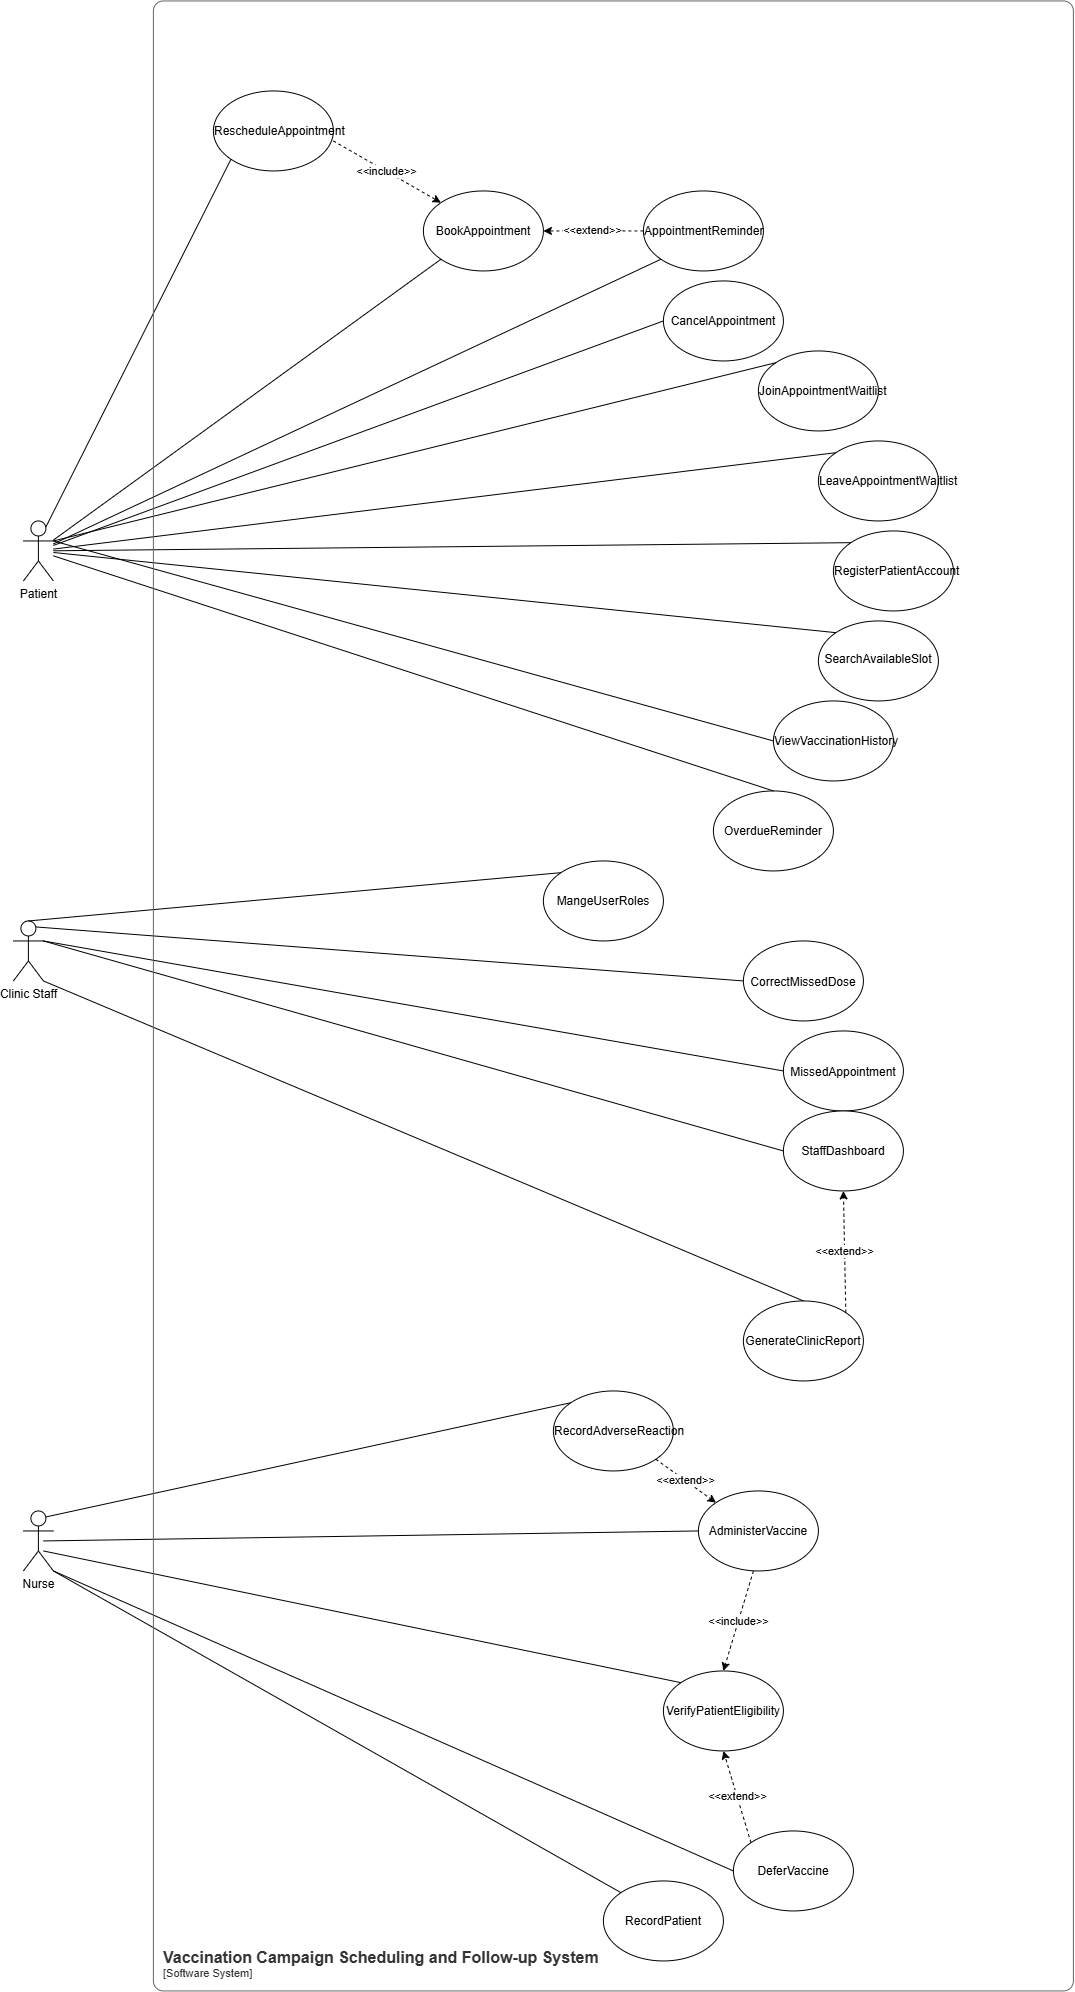

The diagram above was exported from draw.io. Its source (the exported page's mxGraphModel, read from the mxfile embedded in the PNG):
<mxGraphModel dx="2287" dy="1932" grid="1" gridSize="10" guides="1" tooltips="1" connect="1" arrows="1" fold="1" page="1" pageScale="1" pageWidth="850" pageHeight="1100" math="0" shadow="0">
  <root>
    <mxCell id="0" />
    <mxCell id="1" parent="0" />
    <mxCell id="g0s-ASX_FE6svPNIKibi-5" parent="1" style="shape=umlActor;verticalLabelPosition=bottom;verticalAlign=top;html=1;outlineConnect=0;" value="Patient&lt;div&gt;&lt;br&gt;&lt;/div&gt;" vertex="1">
      <mxGeometry height="60" width="30" x="-370" y="140" as="geometry" />
    </mxCell>
    <mxCell id="g0s-ASX_FE6svPNIKibi-6" parent="1" style="shape=umlActor;verticalLabelPosition=bottom;verticalAlign=top;html=1;outlineConnect=0;" value="Clinic Staff" vertex="1">
      <mxGeometry height="60" width="30" x="-380" y="540" as="geometry" />
    </mxCell>
    <mxCell id="g0s-ASX_FE6svPNIKibi-7" parent="1" style="shape=umlActor;verticalLabelPosition=bottom;verticalAlign=top;html=1;outlineConnect=0;" value="Nurse" vertex="1">
      <mxGeometry height="60" width="30" x="-370" y="1130" as="geometry" />
    </mxCell>
    <mxCell id="g0s-ASX_FE6svPNIKibi-10" parent="1" style="ellipse;whiteSpace=wrap;html=1;shapeInside=1;" value="CancelAppointment" vertex="1">
      <mxGeometry height="80" width="120" x="270" y="-100" as="geometry" />
    </mxCell>
    <mxCell id="g0s-ASX_FE6svPNIKibi-11" parent="1" style="ellipse;whiteSpace=wrap;html=1;shapeInside=1;" value="JoinAppointmentWaitlist&lt;div&gt;&lt;br/&gt;&lt;/div&gt;" vertex="1">
      <mxGeometry height="80" width="120" x="365" y="-30" as="geometry" />
    </mxCell>
    <mxCell id="g0s-ASX_FE6svPNIKibi-12" parent="1" style="ellipse;whiteSpace=wrap;html=1;shapeInside=1;" value="LeaveAppointmentWaitlist" vertex="1">
      <mxGeometry height="80" width="120" x="425" y="60" as="geometry" />
    </mxCell>
    <mxCell id="g0s-ASX_FE6svPNIKibi-13" parent="1" style="ellipse;whiteSpace=wrap;html=1;shapeInside=1;" value="RegisterPatientAccount" vertex="1">
      <mxGeometry height="80" width="120" x="440" y="150" as="geometry" />
    </mxCell>
    <mxCell id="g0s-ASX_FE6svPNIKibi-14" parent="1" style="ellipse;whiteSpace=wrap;html=1;shapeInside=1;" value="SearchAvailableSlot" vertex="1">
      <mxGeometry height="80" width="120" x="425" y="240" as="geometry" />
    </mxCell>
    <mxCell id="g0s-ASX_FE6svPNIKibi-15" parent="1" style="ellipse;whiteSpace=wrap;html=1;shapeInside=1;" value="BookAppointment" vertex="1">
      <mxGeometry height="80" width="120" x="30" y="-190" as="geometry" />
    </mxCell>
    <mxCell id="g0s-ASX_FE6svPNIKibi-16" parent="1" style="ellipse;whiteSpace=wrap;html=1;shapeInside=1;" value="RescheduleAppointment" vertex="1">
      <mxGeometry height="80" width="120" x="-180" y="-290" as="geometry" />
    </mxCell>
    <mxCell id="g0s-ASX_FE6svPNIKibi-17" parent="1" style="ellipse;whiteSpace=wrap;html=1;shapeInside=1;" value="ViewVaccinationHistory" vertex="1">
      <mxGeometry height="80" width="120" x="380" y="320" as="geometry" />
    </mxCell>
    <mxCell id="g0s-ASX_FE6svPNIKibi-18" parent="1" style="ellipse;whiteSpace=wrap;html=1;shapeInside=1;" value="AppointmentReminder&lt;div&gt;&lt;br/&gt;&lt;/div&gt;" vertex="1">
      <mxGeometry height="80" width="120" x="250" y="-190" as="geometry" />
    </mxCell>
    <mxCell id="g0s-ASX_FE6svPNIKibi-19" parent="1" style="ellipse;whiteSpace=wrap;html=1;shapeInside=1;" value="OverdueReminder&lt;div&gt;&lt;br/&gt;&lt;/div&gt;" vertex="1">
      <mxGeometry height="80" width="120" x="320" y="410" as="geometry" />
    </mxCell>
    <mxCell id="g0s-ASX_FE6svPNIKibi-36" parent="1" style="ellipse;whiteSpace=wrap;html=1;shapeInside=1;" value="CorrectMissedDose" vertex="1">
      <mxGeometry height="80" width="120" x="350" y="560" as="geometry" />
    </mxCell>
    <mxCell id="g0s-ASX_FE6svPNIKibi-38" parent="1" style="ellipse;whiteSpace=wrap;html=1;shapeInside=1;" value="MissedAppointment&lt;div&gt;&lt;br/&gt;&lt;/div&gt;" vertex="1">
      <mxGeometry height="80" width="120" x="390" y="650" as="geometry" />
    </mxCell>
    <mxCell id="g0s-ASX_FE6svPNIKibi-39" parent="1" style="ellipse;whiteSpace=wrap;html=1;shapeInside=1;" value="StaffDashboard" vertex="1">
      <mxGeometry height="80" width="120" x="390" y="730" as="geometry" />
    </mxCell>
    <mxCell id="g0s-ASX_FE6svPNIKibi-40" parent="1" style="ellipse;whiteSpace=wrap;html=1;shapeInside=1;" value="MangeUserRoles" vertex="1">
      <mxGeometry height="80" width="120" x="150" y="480" as="geometry" />
    </mxCell>
    <mxCell id="g0s-ASX_FE6svPNIKibi-41" parent="1" style="ellipse;whiteSpace=wrap;html=1;shapeInside=1;" value="GenerateClinicReport&lt;div&gt;&lt;br/&gt;&lt;/div&gt;" vertex="1">
      <mxGeometry height="80" width="120" x="350" y="920" as="geometry" />
    </mxCell>
    <mxCell id="g0s-ASX_FE6svPNIKibi-47" parent="1" style="ellipse;whiteSpace=wrap;html=1;shapeInside=1;" value="AdministerVaccine" vertex="1">
      <mxGeometry height="80" width="120" x="305" y="1110" as="geometry" />
    </mxCell>
    <mxCell id="g0s-ASX_FE6svPNIKibi-48" parent="1" style="ellipse;whiteSpace=wrap;html=1;shapeInside=1;" value="VerifyPatientEligibility" vertex="1">
      <mxGeometry height="80" width="120" x="270" y="1290" as="geometry" />
    </mxCell>
    <mxCell id="g0s-ASX_FE6svPNIKibi-49" parent="1" style="ellipse;whiteSpace=wrap;html=1;shapeInside=1;" value="RecordPatient&lt;div&gt;&lt;br/&gt;&lt;/div&gt;" vertex="1">
      <mxGeometry height="80" width="120" x="210" y="1500" as="geometry" />
    </mxCell>
    <mxCell id="g0s-ASX_FE6svPNIKibi-50" parent="1" style="ellipse;whiteSpace=wrap;html=1;shapeInside=1;" value="DeferVaccine&lt;div&gt;&lt;br/&gt;&lt;/div&gt;" vertex="1">
      <mxGeometry height="80" width="120" x="340" y="1450" as="geometry" />
    </mxCell>
    <mxCell id="g0s-ASX_FE6svPNIKibi-51" parent="1" style="ellipse;whiteSpace=wrap;html=1;shapeInside=1;" value="RecordAdverseReaction&lt;div&gt;&lt;br/&gt;&lt;/div&gt;" vertex="1">
      <mxGeometry height="80" width="120" x="160" y="1010" as="geometry" />
    </mxCell>
    <mxCell id="g0s-ASX_FE6svPNIKibi-57" edge="1" parent="1" source="g0s-ASX_FE6svPNIKibi-5" style="endArrow=none;html=1;rounded=0;entryX=0;entryY=1;entryDx=0;entryDy=0;exitX=0.75;exitY=0.1;exitDx=0;exitDy=0;exitPerimeter=0;" target="g0s-ASX_FE6svPNIKibi-16" value="">
      <mxGeometry height="50" relative="1" width="50" as="geometry">
        <mxPoint x="-70" y="210" as="sourcePoint" />
        <mxPoint x="-20" y="160" as="targetPoint" />
      </mxGeometry>
    </mxCell>
    <mxCell id="g0s-ASX_FE6svPNIKibi-63" edge="1" parent="1" source="g0s-ASX_FE6svPNIKibi-5" style="endArrow=none;html=1;rounded=0;entryX=0;entryY=0.5;entryDx=0;entryDy=0;exitX=1;exitY=0.3333333333333333;exitDx=0;exitDy=0;exitPerimeter=0;" target="g0s-ASX_FE6svPNIKibi-17" value="">
      <mxGeometry height="50" relative="1" width="50" as="geometry">
        <mxPoint x="-60" y="210" as="sourcePoint" />
        <mxPoint x="-10" y="160" as="targetPoint" />
      </mxGeometry>
    </mxCell>
    <mxCell id="g0s-ASX_FE6svPNIKibi-64" edge="1" parent="1" source="g0s-ASX_FE6svPNIKibi-5" style="endArrow=none;html=1;rounded=0;entryX=0;entryY=0.5;entryDx=0;entryDy=0;" target="g0s-ASX_FE6svPNIKibi-10" value="">
      <mxGeometry height="50" relative="1" width="50" as="geometry">
        <mxPoint x="-50" y="220" as="sourcePoint" />
        <mxPoint y="170" as="targetPoint" />
      </mxGeometry>
    </mxCell>
    <mxCell id="g0s-ASX_FE6svPNIKibi-65" edge="1" parent="1" source="g0s-ASX_FE6svPNIKibi-5" style="endArrow=none;html=1;rounded=0;entryX=0;entryY=0;entryDx=0;entryDy=0;exitX=1;exitY=0.3333333333333333;exitDx=0;exitDy=0;exitPerimeter=0;" target="g0s-ASX_FE6svPNIKibi-11" value="">
      <mxGeometry height="50" relative="1" width="50" as="geometry">
        <mxPoint x="-40" y="230" as="sourcePoint" />
        <mxPoint x="10" y="180" as="targetPoint" />
      </mxGeometry>
    </mxCell>
    <mxCell id="g0s-ASX_FE6svPNIKibi-66" edge="1" parent="1" source="g0s-ASX_FE6svPNIKibi-5" style="endArrow=none;html=1;rounded=0;entryX=0;entryY=0;entryDx=0;entryDy=0;" target="g0s-ASX_FE6svPNIKibi-12" value="">
      <mxGeometry height="50" relative="1" width="50" as="geometry">
        <mxPoint x="-40" y="240" as="sourcePoint" />
        <mxPoint x="10" y="190" as="targetPoint" />
      </mxGeometry>
    </mxCell>
    <mxCell id="g0s-ASX_FE6svPNIKibi-67" edge="1" parent="1" source="g0s-ASX_FE6svPNIKibi-5" style="endArrow=none;html=1;rounded=0;entryX=0;entryY=0;entryDx=0;entryDy=0;" target="g0s-ASX_FE6svPNIKibi-13" value="">
      <mxGeometry height="50" relative="1" width="50" as="geometry">
        <mxPoint x="-40" y="255" as="sourcePoint" />
        <mxPoint x="10" y="205" as="targetPoint" />
      </mxGeometry>
    </mxCell>
    <mxCell id="g0s-ASX_FE6svPNIKibi-68" edge="1" parent="1" source="g0s-ASX_FE6svPNIKibi-5" style="endArrow=none;html=1;rounded=0;entryX=0;entryY=0;entryDx=0;entryDy=0;" target="g0s-ASX_FE6svPNIKibi-14" value="">
      <mxGeometry height="50" relative="1" width="50" as="geometry">
        <mxPoint x="-40" y="270" as="sourcePoint" />
        <mxPoint x="10" y="220" as="targetPoint" />
      </mxGeometry>
    </mxCell>
    <mxCell id="g0s-ASX_FE6svPNIKibi-69" edge="1" parent="1" source="g0s-ASX_FE6svPNIKibi-5" style="endArrow=none;html=1;rounded=0;entryX=0;entryY=1;entryDx=0;entryDy=0;" target="g0s-ASX_FE6svPNIKibi-15" value="">
      <mxGeometry height="50" relative="1" width="50" as="geometry">
        <mxPoint x="-40" y="290" as="sourcePoint" />
        <mxPoint x="10" y="240" as="targetPoint" />
      </mxGeometry>
    </mxCell>
    <mxCell id="g0s-ASX_FE6svPNIKibi-70" edge="1" parent="1" source="g0s-ASX_FE6svPNIKibi-5" style="endArrow=none;html=1;rounded=0;entryX=0.5;entryY=0;entryDx=0;entryDy=0;" target="g0s-ASX_FE6svPNIKibi-19" value="">
      <mxGeometry height="50" relative="1" width="50" as="geometry">
        <mxPoint x="-40" y="305" as="sourcePoint" />
        <mxPoint x="10" y="255" as="targetPoint" />
      </mxGeometry>
    </mxCell>
    <mxCell id="g0s-ASX_FE6svPNIKibi-71" edge="1" parent="1" source="g0s-ASX_FE6svPNIKibi-5" style="endArrow=none;html=1;rounded=0;entryX=0;entryY=1;entryDx=0;entryDy=0;" target="g0s-ASX_FE6svPNIKibi-18" value="">
      <mxGeometry height="50" relative="1" width="50" as="geometry">
        <mxPoint x="-50" y="320" as="sourcePoint" />
        <mxPoint y="270" as="targetPoint" />
      </mxGeometry>
    </mxCell>
    <mxCell id="g0s-ASX_FE6svPNIKibi-72" edge="1" parent="1" source="g0s-ASX_FE6svPNIKibi-6" style="endArrow=none;html=1;rounded=0;entryX=0;entryY=0.5;entryDx=0;entryDy=0;exitX=0.75;exitY=0.1;exitDx=0;exitDy=0;exitPerimeter=0;" target="g0s-ASX_FE6svPNIKibi-36" value="">
      <mxGeometry height="50" relative="1" width="50" as="geometry">
        <mxPoint x="-50" y="980" as="sourcePoint" />
        <mxPoint y="930" as="targetPoint" />
      </mxGeometry>
    </mxCell>
    <mxCell id="g0s-ASX_FE6svPNIKibi-76" edge="1" parent="1" source="g0s-ASX_FE6svPNIKibi-6" style="endArrow=none;html=1;rounded=0;entryX=0;entryY=0.5;entryDx=0;entryDy=0;exitX=1;exitY=0.3333333333333333;exitDx=0;exitDy=0;exitPerimeter=0;" target="g0s-ASX_FE6svPNIKibi-38" value="">
      <mxGeometry height="50" relative="1" width="50" as="geometry">
        <mxPoint x="-310" y="660" as="sourcePoint" />
        <mxPoint x="-260" y="610" as="targetPoint" />
      </mxGeometry>
    </mxCell>
    <mxCell id="g0s-ASX_FE6svPNIKibi-77" edge="1" parent="1" source="g0s-ASX_FE6svPNIKibi-6" style="endArrow=none;html=1;rounded=0;entryX=0;entryY=0.5;entryDx=0;entryDy=0;exitX=1;exitY=0.3333333333333333;exitDx=0;exitDy=0;exitPerimeter=0;" target="g0s-ASX_FE6svPNIKibi-39" value="">
      <mxGeometry height="50" relative="1" width="50" as="geometry">
        <mxPoint x="-310" y="680" as="sourcePoint" />
        <mxPoint x="-260" y="630" as="targetPoint" />
      </mxGeometry>
    </mxCell>
    <mxCell id="g0s-ASX_FE6svPNIKibi-78" edge="1" parent="1" source="g0s-ASX_FE6svPNIKibi-6" style="endArrow=none;html=1;rounded=0;entryX=0;entryY=0;entryDx=0;entryDy=0;exitX=0.5;exitY=0;exitDx=0;exitDy=0;exitPerimeter=0;" target="g0s-ASX_FE6svPNIKibi-40" value="">
      <mxGeometry height="50" relative="1" width="50" as="geometry">
        <mxPoint x="-290" y="700" as="sourcePoint" />
        <mxPoint x="-240" y="650" as="targetPoint" />
      </mxGeometry>
    </mxCell>
    <mxCell id="g0s-ASX_FE6svPNIKibi-79" edge="1" parent="1" source="g0s-ASX_FE6svPNIKibi-6" style="endArrow=none;html=1;rounded=0;entryX=0.5;entryY=0;entryDx=0;entryDy=0;exitX=1;exitY=1;exitDx=0;exitDy=0;exitPerimeter=0;" target="g0s-ASX_FE6svPNIKibi-41" value="">
      <mxGeometry height="50" relative="1" width="50" as="geometry">
        <mxPoint x="-300" y="720" as="sourcePoint" />
        <mxPoint x="-250" y="670" as="targetPoint" />
      </mxGeometry>
    </mxCell>
    <mxCell id="g0s-ASX_FE6svPNIKibi-82" edge="1" parent="1" source="g0s-ASX_FE6svPNIKibi-7" style="endArrow=none;html=1;rounded=0;exitX=1;exitY=1;exitDx=0;exitDy=0;exitPerimeter=0;entryX=0;entryY=0.5;entryDx=0;entryDy=0;" target="g0s-ASX_FE6svPNIKibi-50" value="">
      <mxGeometry height="50" relative="1" width="50" as="geometry">
        <mxPoint x="170" y="1050" as="sourcePoint" />
        <mxPoint x="220" y="1000" as="targetPoint" />
      </mxGeometry>
    </mxCell>
    <mxCell id="g0s-ASX_FE6svPNIKibi-83" edge="1" parent="1" style="endArrow=none;html=1;rounded=0;entryX=0;entryY=0.5;entryDx=0;entryDy=0;" target="g0s-ASX_FE6svPNIKibi-47" value="">
      <mxGeometry height="50" relative="1" width="50" as="geometry">
        <mxPoint x="-350" y="1160" as="sourcePoint" />
        <mxPoint x="-300" y="1110" as="targetPoint" />
      </mxGeometry>
    </mxCell>
    <mxCell id="g0s-ASX_FE6svPNIKibi-84" edge="1" parent="1" style="endArrow=none;html=1;rounded=0;entryX=0;entryY=0;entryDx=0;entryDy=0;" target="g0s-ASX_FE6svPNIKibi-48" value="">
      <mxGeometry height="50" relative="1" width="50" as="geometry">
        <mxPoint x="-350" y="1170" as="sourcePoint" />
        <mxPoint x="-300" y="1120" as="targetPoint" />
      </mxGeometry>
    </mxCell>
    <mxCell id="g0s-ASX_FE6svPNIKibi-85" edge="1" parent="1" source="g0s-ASX_FE6svPNIKibi-7" style="endArrow=none;html=1;rounded=0;entryX=0;entryY=0;entryDx=0;entryDy=0;exitX=1;exitY=1;exitDx=0;exitDy=0;exitPerimeter=0;" target="g0s-ASX_FE6svPNIKibi-49" value="">
      <mxGeometry height="50" relative="1" width="50" as="geometry">
        <mxPoint x="-340" y="1185" as="sourcePoint" />
        <mxPoint x="-290" y="1135" as="targetPoint" />
      </mxGeometry>
    </mxCell>
    <mxCell id="g0s-ASX_FE6svPNIKibi-86" edge="1" parent="1" source="g0s-ASX_FE6svPNIKibi-7" style="endArrow=none;html=1;rounded=0;entryX=0;entryY=0;entryDx=0;entryDy=0;exitX=0.75;exitY=0.1;exitDx=0;exitDy=0;exitPerimeter=0;" target="g0s-ASX_FE6svPNIKibi-51" value="">
      <mxGeometry height="50" relative="1" width="50" as="geometry">
        <mxPoint x="-350" y="1200" as="sourcePoint" />
        <mxPoint x="-300" y="1150" as="targetPoint" />
      </mxGeometry>
    </mxCell>
    <mxCell id="g0s-ASX_FE6svPNIKibi-89" edge="1" parent="1" style="endArrow=classic;html=1;rounded=0;entryX=0;entryY=0;entryDx=0;entryDy=0;dashed=1;" target="g0s-ASX_FE6svPNIKibi-15" value="&amp;lt;&amp;lt;include&amp;gt;&amp;gt;">
      <mxGeometry height="50" relative="1" width="50" as="geometry">
        <mxPoint x="-60" y="-240" as="sourcePoint" />
        <mxPoint x="20" y="-330" as="targetPoint" />
      </mxGeometry>
    </mxCell>
    <mxCell id="g0s-ASX_FE6svPNIKibi-91" edge="1" parent="1" style="endArrow=classic;html=1;rounded=0;entryX=0.5;entryY=0;entryDx=0;entryDy=0;dashed=1;" target="g0s-ASX_FE6svPNIKibi-48" value="&amp;lt;&amp;lt;include&amp;gt;&amp;gt;">
      <mxGeometry height="50" relative="1" width="50" as="geometry">
        <mxPoint x="360" y="1190" as="sourcePoint" />
        <mxPoint x="410" y="1140" as="targetPoint" />
      </mxGeometry>
    </mxCell>
    <mxCell id="g0s-ASX_FE6svPNIKibi-92" edge="1" parent="1" source="g0s-ASX_FE6svPNIKibi-18" style="endArrow=classic;html=1;rounded=0;entryX=1;entryY=0.5;entryDx=0;entryDy=0;dashed=1;exitX=0;exitY=0.5;exitDx=0;exitDy=0;" target="g0s-ASX_FE6svPNIKibi-15" value="&amp;lt;&amp;lt;extend&amp;gt;&amp;gt;">
      <mxGeometry height="50" relative="1" width="50" as="geometry">
        <mxPoint x="150" y="-150" as="sourcePoint" />
        <mxPoint x="230" y="-180" as="targetPoint" />
      </mxGeometry>
    </mxCell>
    <mxCell id="g0s-ASX_FE6svPNIKibi-93" edge="1" parent="1" source="g0s-ASX_FE6svPNIKibi-41" style="endArrow=classic;html=1;rounded=0;entryX=0.5;entryY=1;entryDx=0;entryDy=0;dashed=1;exitX=1;exitY=0;exitDx=0;exitDy=0;" target="g0s-ASX_FE6svPNIKibi-39" value="&amp;lt;&amp;lt;extend&amp;gt;&amp;gt;">
      <mxGeometry height="50" relative="1" width="50" as="geometry">
        <mxPoint x="460" y="810" as="sourcePoint" />
        <mxPoint x="520" y="850" as="targetPoint" />
      </mxGeometry>
    </mxCell>
    <mxCell id="g0s-ASX_FE6svPNIKibi-94" edge="1" parent="1" source="g0s-ASX_FE6svPNIKibi-50" style="endArrow=classic;html=1;rounded=0;entryX=0.5;entryY=1;entryDx=0;entryDy=0;dashed=1;exitX=0;exitY=0;exitDx=0;exitDy=0;" target="g0s-ASX_FE6svPNIKibi-48" value="&amp;lt;&amp;lt;extend&amp;gt;&amp;gt;">
      <mxGeometry height="50" relative="1" width="50" as="geometry">
        <mxPoint x="350" y="1370" as="sourcePoint" />
        <mxPoint x="400" y="1320" as="targetPoint" />
      </mxGeometry>
    </mxCell>
    <mxCell id="g0s-ASX_FE6svPNIKibi-95" edge="1" parent="1" source="g0s-ASX_FE6svPNIKibi-51" style="endArrow=classic;html=1;rounded=0;dashed=1;exitX=1;exitY=1;exitDx=0;exitDy=0;entryX=0;entryY=0;entryDx=0;entryDy=0;" target="g0s-ASX_FE6svPNIKibi-47" value="&amp;lt;&amp;lt;extend&amp;gt;&amp;gt;">
      <mxGeometry height="50" relative="1" width="50" as="geometry">
        <mxPoint x="220" y="1110" as="sourcePoint" />
        <mxPoint x="270" y="1060" as="targetPoint" />
      </mxGeometry>
    </mxCell>
    <object placeholders="1" c4Name="Vaccination Campaign Scheduling and Follow-up System" c4Type="SystemScopeBoundary" c4Application="Software System" label="&lt;font style=&quot;font-size: 16px&quot;&gt;&lt;b&gt;&lt;div style=&quot;text-align: left&quot;&gt;%c4Name%&lt;/div&gt;&lt;/b&gt;&lt;/font&gt;&lt;div style=&quot;text-align: left&quot;&gt;[%c4Application%]&lt;/div&gt;" id="g0s-ASX_FE6svPNIKibi-97">
      <mxCell parent="1" style="rounded=1;fontSize=11;whiteSpace=wrap;html=1;arcSize=20;fillColor=none;strokeColor=#666666;fontColor=#333333;labelBackgroundColor=none;align=left;verticalAlign=bottom;labelBorderColor=none;spacingTop=0;spacing=10;metaEdit=1;rotatable=0;perimeter=rectanglePerimeter;noLabel=0;labelPadding=0;allowArrows=0;connectable=0;expand=0;recursiveResize=0;editable=1;pointerEvents=0;absoluteArcSize=1;points=[[0.25,0,0],[0.5,0,0],[0.75,0,0],[1,0.25,0],[1,0.5,0],[1,0.75,0],[0.75,1,0],[0.5,1,0],[0.25,1,0],[0,0.75,0],[0,0.5,0],[0,0.25,0]];" vertex="1">
        <mxGeometry height="1990" width="920" x="-240" y="-380" as="geometry" />
      </mxCell>
    </object>
  </root>
</mxGraphModel>